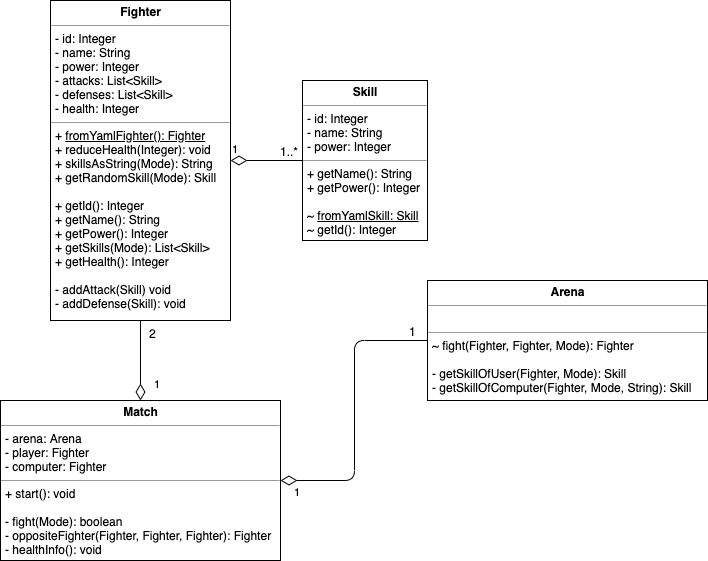

The diagram above was exported from draw.io. Its source (the exported page's mxGraphModel, read from the mxfile embedded in the PNG):
<mxGraphModel dx="1092" dy="805" grid="1" gridSize="10" guides="1" tooltips="1" connect="1" arrows="1" fold="1" page="1" pageScale="1" pageWidth="827" pageHeight="1169" math="0" shadow="0">
  <root>
    <mxCell id="0" />
    <mxCell id="1" parent="0" />
    <mxCell id="2" value="&lt;p style=&quot;margin: 0px ; margin-top: 4px ; text-align: center&quot;&gt;&lt;b&gt;Fighter&lt;/b&gt;&lt;/p&gt;&lt;hr size=&quot;1&quot;&gt;&lt;p style=&quot;margin: 0px ; margin-left: 4px&quot;&gt;- id: Integer&lt;/p&gt;&lt;p style=&quot;margin: 0px ; margin-left: 4px&quot;&gt;- name: String&lt;/p&gt;&lt;p style=&quot;margin: 0px ; margin-left: 4px&quot;&gt;- power: Integer&lt;/p&gt;&lt;p style=&quot;margin: 0px ; margin-left: 4px&quot;&gt;- attacks: List&amp;lt;Skill&amp;gt;&lt;/p&gt;&lt;p style=&quot;margin: 0px ; margin-left: 4px&quot;&gt;- defenses: List&amp;lt;Skill&amp;gt;&lt;/p&gt;&lt;p style=&quot;margin: 0px ; margin-left: 4px&quot;&gt;- health: Integer&lt;br&gt;&lt;/p&gt;&lt;hr size=&quot;1&quot;&gt;&lt;p style=&quot;margin: 0px ; margin-left: 4px&quot;&gt;+&amp;nbsp;&lt;u&gt;fromYamlFighter(): Fighter&lt;/u&gt;&lt;span&gt;&lt;br&gt;&lt;/span&gt;&lt;/p&gt;&lt;p style=&quot;margin: 0px ; margin-left: 4px&quot;&gt;&lt;span&gt;+ reduceHealth(Integer): void&lt;/span&gt;&lt;br&gt;&lt;/p&gt;&lt;p style=&quot;margin: 0px ; margin-left: 4px&quot;&gt;+ skillsAsString(Mode): String&lt;/p&gt;&lt;p style=&quot;margin: 0px ; margin-left: 4px&quot;&gt;+ getRandomSkill(Mode): Skill&lt;/p&gt;&lt;p style=&quot;margin: 0px ; margin-left: 4px&quot;&gt;&lt;br&gt;&lt;/p&gt;&lt;p style=&quot;margin: 0px ; margin-left: 4px&quot;&gt;+ getId(): Integer&lt;br&gt;&lt;/p&gt;&lt;p style=&quot;margin: 0px ; margin-left: 4px&quot;&gt;+ getName(): String&lt;/p&gt;&lt;p style=&quot;margin: 0px ; margin-left: 4px&quot;&gt;+ getPower(): Integer&lt;/p&gt;&lt;p style=&quot;margin: 0px ; margin-left: 4px&quot;&gt;+ getSkills(Mode): List&amp;lt;Skill&amp;gt;&lt;/p&gt;&lt;p style=&quot;margin: 0px ; margin-left: 4px&quot;&gt;+ getHealth(): Integer&lt;/p&gt;&lt;p style=&quot;margin: 0px ; margin-left: 4px&quot;&gt;&lt;br&gt;&lt;/p&gt;&lt;p style=&quot;margin: 0px ; margin-left: 4px&quot;&gt;- addAttack(Skill) void&lt;/p&gt;&lt;p style=&quot;margin: 0px ; margin-left: 4px&quot;&gt;- addDefense(Skill): void&lt;/p&gt;" style="verticalAlign=top;align=left;overflow=fill;fontSize=12;fontFamily=Helvetica;html=1;" vertex="1" parent="1">
      <mxGeometry x="50" width="180" height="320" as="geometry" />
    </mxCell>
    <mxCell id="3" value="&lt;p style=&quot;margin: 0px ; margin-top: 4px ; text-align: center&quot;&gt;&lt;b&gt;Skill&lt;/b&gt;&lt;/p&gt;&lt;hr size=&quot;1&quot;&gt;&lt;p style=&quot;margin: 0px 0px 0px 4px&quot;&gt;- id: Integer&lt;/p&gt;&lt;p style=&quot;margin: 0px 0px 0px 4px&quot;&gt;- name: String&lt;/p&gt;&lt;p style=&quot;margin: 0px 0px 0px 4px&quot;&gt;- power: Integer&lt;br&gt;&lt;/p&gt;&lt;hr size=&quot;1&quot;&gt;&lt;p style=&quot;margin: 0px ; margin-left: 4px&quot;&gt;+ getName(): String&lt;/p&gt;&lt;p style=&quot;margin: 0px ; margin-left: 4px&quot;&gt;+ getPower(): Integer&lt;br style=&quot;padding: 0px ; margin: 0px&quot;&gt;&lt;br&gt;~&amp;nbsp;&lt;u&gt;fromYamlSkill: Skill&lt;/u&gt;&lt;br style=&quot;padding: 0px ; margin: 0px&quot;&gt;~ getId(): Integer&lt;/p&gt;" style="verticalAlign=top;align=left;overflow=fill;fontSize=12;fontFamily=Helvetica;html=1;" vertex="1" parent="1">
      <mxGeometry x="302" y="80" width="125" height="160" as="geometry" />
    </mxCell>
    <mxCell id="4" value="1" style="endArrow=none;html=1;endSize=12;startArrow=diamondThin;startSize=14;startFill=0;edgeStyle=orthogonalEdgeStyle;align=left;verticalAlign=bottom;strokeColor=#000000;endFill=0;exitX=1;exitY=0.5;exitDx=0;exitDy=0;entryX=0;entryY=0.5;entryDx=0;entryDy=0;" edge="1" source="2" target="3" parent="1">
      <mxGeometry x="-1" y="3" relative="1" as="geometry">
        <mxPoint x="520.8529411764707" y="155.17647058823513" as="sourcePoint" />
        <mxPoint x="730.2647058823529" y="155.17647058823513" as="targetPoint" />
      </mxGeometry>
    </mxCell>
    <mxCell id="5" value="1..*" style="text;html=1;resizable=0;points=[];align=center;verticalAlign=middle;labelBackgroundColor=#ffffff;" vertex="1" connectable="0" parent="4">
      <mxGeometry x="0.7331" y="4" relative="1" as="geometry">
        <mxPoint x="-4" y="-6" as="offset" />
      </mxGeometry>
    </mxCell>
    <mxCell id="6" value="&lt;p style=&quot;margin: 0px ; margin-top: 4px ; text-align: center&quot;&gt;&lt;b&gt;Match&lt;/b&gt;&lt;/p&gt;&lt;hr size=&quot;1&quot;&gt;&lt;p style=&quot;margin: 0px 0px 0px 4px&quot;&gt;- arena: Arena&lt;/p&gt;&lt;p style=&quot;margin: 0px 0px 0px 4px&quot;&gt;- player: Fighter&lt;/p&gt;&lt;p style=&quot;margin: 0px 0px 0px 4px&quot;&gt;- computer: Fighter&lt;/p&gt;&lt;hr size=&quot;1&quot;&gt;&lt;p style=&quot;margin: 0px ; margin-left: 4px&quot;&gt;+ start(): void&lt;/p&gt;&lt;p style=&quot;margin: 0px ; margin-left: 4px&quot;&gt;&lt;br&gt;&lt;/p&gt;&lt;p style=&quot;margin: 0px ; margin-left: 4px&quot;&gt;- fight(Mode): boolean&lt;/p&gt;&lt;p style=&quot;margin: 0px ; margin-left: 4px&quot;&gt;&lt;span&gt;- oppositeFighter(Fighter, Fighter, Fighter): Fighter&lt;/span&gt;&lt;/p&gt;&lt;p style=&quot;margin: 0px ; margin-left: 4px&quot;&gt;&lt;span&gt;- healthInfo(): void&lt;/span&gt;&lt;/p&gt;" style="verticalAlign=top;align=left;overflow=fill;fontSize=12;fontFamily=Helvetica;html=1;" vertex="1" parent="1">
      <mxGeometry y="400" width="280" height="160" as="geometry" />
    </mxCell>
    <mxCell id="7" value="1" style="endArrow=none;html=1;endSize=12;startArrow=diamondThin;startSize=14;startFill=0;edgeStyle=orthogonalEdgeStyle;align=left;verticalAlign=bottom;strokeColor=#000000;endFill=0;exitX=0.5;exitY=0;exitDx=0;exitDy=0;entryX=0.5;entryY=1;entryDx=0;entryDy=0;" edge="1" source="6" target="2" parent="1">
      <mxGeometry x="-0.8" y="-12" relative="1" as="geometry">
        <mxPoint x="209" y="450" as="sourcePoint" />
        <mxPoint x="32" y="245" as="targetPoint" />
        <mxPoint as="offset" />
      </mxGeometry>
    </mxCell>
    <mxCell id="8" value="2" style="text;html=1;resizable=0;points=[];align=center;verticalAlign=middle;labelBackgroundColor=#ffffff;" vertex="1" connectable="0" parent="7">
      <mxGeometry x="0.7331" y="4" relative="1" as="geometry">
        <mxPoint x="16" y="1" as="offset" />
      </mxGeometry>
    </mxCell>
    <mxCell id="9" value="&lt;p style=&quot;margin: 0px ; margin-top: 4px ; text-align: center&quot;&gt;&lt;b&gt;Arena&lt;/b&gt;&lt;/p&gt;&lt;hr size=&quot;1&quot;&gt;&lt;p style=&quot;margin: 0px 0px 0px 4px&quot;&gt;&lt;br&gt;&lt;/p&gt;&lt;hr size=&quot;1&quot;&gt;&lt;p style=&quot;margin: 0px ; margin-left: 4px&quot;&gt;&lt;span&gt;~ fight(Fighter, Fighter, Mode): Fighter&lt;/span&gt;&lt;br&gt;&lt;/p&gt;&lt;p style=&quot;margin: 0px ; margin-left: 4px&quot;&gt;&lt;span&gt;&lt;br&gt;&lt;/span&gt;&lt;/p&gt;&lt;p style=&quot;margin: 0px ; margin-left: 4px&quot;&gt;&lt;span&gt;- getSkillOfUser(Fighter, Mode): Skill&lt;/span&gt;&lt;/p&gt;&lt;p style=&quot;margin: 0px ; margin-left: 4px&quot;&gt;&lt;span&gt;- getSkillOfComputer(Fighter, Mode, String): Skill&lt;/span&gt;&lt;/p&gt;" style="verticalAlign=top;align=left;overflow=fill;fontSize=12;fontFamily=Helvetica;html=1;" vertex="1" parent="1">
      <mxGeometry x="427" y="280" width="280" height="120" as="geometry" />
    </mxCell>
    <mxCell id="10" value="1" style="endArrow=none;html=1;endSize=12;startArrow=diamondThin;startSize=14;startFill=0;edgeStyle=orthogonalEdgeStyle;align=left;verticalAlign=bottom;strokeColor=#000000;endFill=0;exitX=1;exitY=0.5;exitDx=0;exitDy=0;entryX=0;entryY=0.5;entryDx=0;entryDy=0;" edge="1" source="6" target="9" parent="1">
      <mxGeometry x="-0.9164" y="-20" relative="1" as="geometry">
        <mxPoint x="150" y="410" as="sourcePoint" />
        <mxPoint x="192" y="350" as="targetPoint" />
        <mxPoint as="offset" />
      </mxGeometry>
    </mxCell>
    <mxCell id="11" value="1" style="text;html=1;resizable=0;points=[];align=center;verticalAlign=middle;labelBackgroundColor=#ffffff;" vertex="1" connectable="0" parent="10">
      <mxGeometry x="0.7331" y="4" relative="1" as="geometry">
        <mxPoint x="23" y="-6" as="offset" />
      </mxGeometry>
    </mxCell>
  </root>
</mxGraphModel>